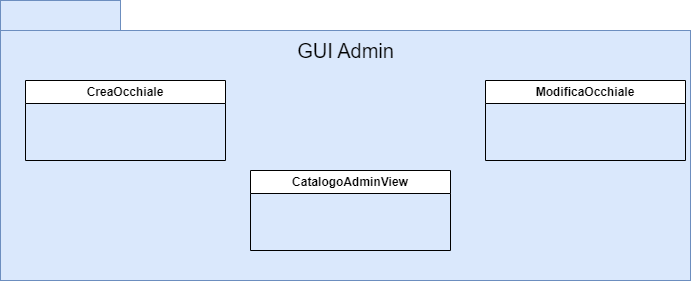

The diagram above was exported from draw.io. Its source (the exported page's mxGraphModel, read from the mxfile embedded in the PNG):
<mxGraphModel dx="2704" dy="523" grid="1" gridSize="10" guides="1" tooltips="1" connect="1" arrows="1" fold="1" page="1" pageScale="1" pageWidth="827" pageHeight="1169" math="0" shadow="0">
  <root>
    <mxCell id="0" />
    <mxCell id="1" parent="0" />
    <mxCell id="YaaDRWObS0LNbeSWqUa6-45" value="" style="rounded=0;whiteSpace=wrap;html=1;fillColor=#dae8fc;strokeColor=#6c8ebf;" vertex="1" parent="1">
      <mxGeometry x="-965" y="450" width="690" height="250" as="geometry" />
    </mxCell>
    <mxCell id="YaaDRWObS0LNbeSWqUa6-46" value="" style="rounded=0;whiteSpace=wrap;html=1;fillColor=#dae8fc;strokeColor=#6c8ebf;" vertex="1" parent="1">
      <mxGeometry x="-965" y="420" width="120" height="30" as="geometry" />
    </mxCell>
    <mxCell id="YaaDRWObS0LNbeSWqUa6-47" value="GUI Admin" style="text;html=1;align=center;verticalAlign=middle;resizable=0;points=[];autosize=1;strokeColor=none;fillColor=none;fontSize=20;" vertex="1" parent="1">
      <mxGeometry x="-680" y="450" width="120" height="40" as="geometry" />
    </mxCell>
    <mxCell id="YaaDRWObS0LNbeSWqUa6-48" value="CreaOcchiale" style="swimlane;whiteSpace=wrap;html=1;" vertex="1" parent="1">
      <mxGeometry x="-940" y="500" width="200" height="80" as="geometry" />
    </mxCell>
    <mxCell id="YaaDRWObS0LNbeSWqUa6-49" value="ModificaOcchiale" style="swimlane;whiteSpace=wrap;html=1;" vertex="1" parent="1">
      <mxGeometry x="-480" y="500" width="200" height="80" as="geometry" />
    </mxCell>
    <mxCell id="YaaDRWObS0LNbeSWqUa6-50" value="CatalogoAdminView" style="swimlane;whiteSpace=wrap;html=1;" vertex="1" parent="1">
      <mxGeometry x="-715" y="590" width="200" height="80" as="geometry" />
    </mxCell>
  </root>
</mxGraphModel>